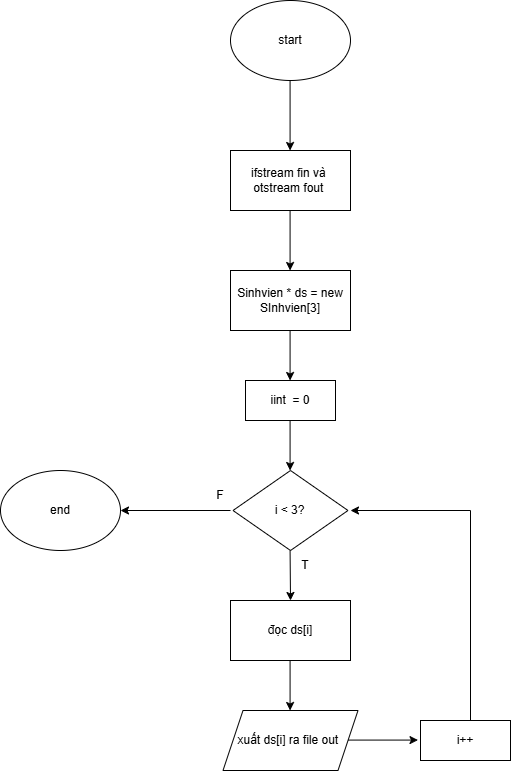

The diagram above was exported from draw.io. Its source (the exported page's mxGraphModel, read from the mxfile embedded in the PNG):
<mxGraphModel dx="587" dy="584" grid="1" gridSize="10" guides="1" tooltips="1" connect="1" arrows="1" fold="1" page="1" pageScale="1" pageWidth="827" pageHeight="1169" background="#FFFFFF" math="0" shadow="0">
  <root>
    <mxCell id="0" />
    <mxCell id="1" parent="0" />
    <mxCell id="ZgOFXLZ6eTAWOrIFYv6t-1" parent="1" style="ellipse;whiteSpace=wrap;html=1;" value="start" vertex="1">
      <mxGeometry height="80" width="120" x="360" y="80" as="geometry" />
    </mxCell>
    <mxCell id="ZgOFXLZ6eTAWOrIFYv6t-2" edge="1" parent="1" style="endArrow=classic;html=1;rounded=0;" value="">
      <mxGeometry height="50" relative="1" width="50" as="geometry">
        <mxPoint x="419.58" y="160" as="sourcePoint" />
        <mxPoint x="419.58" y="230" as="targetPoint" />
      </mxGeometry>
    </mxCell>
    <mxCell id="ZgOFXLZ6eTAWOrIFYv6t-3" parent="1" style="rounded=0;whiteSpace=wrap;html=1;" value="ifstream fin và&amp;nbsp;&lt;div&gt;otstream fout&amp;nbsp;&lt;/div&gt;" vertex="1">
      <mxGeometry height="60" width="120" x="360" y="230" as="geometry" />
    </mxCell>
    <mxCell id="ZgOFXLZ6eTAWOrIFYv6t-4" edge="1" parent="1" style="endArrow=classic;html=1;rounded=0;" value="">
      <mxGeometry height="50" relative="1" width="50" as="geometry">
        <mxPoint x="419.58" y="290" as="sourcePoint" />
        <mxPoint x="419.58" y="350" as="targetPoint" />
      </mxGeometry>
    </mxCell>
    <mxCell id="ZgOFXLZ6eTAWOrIFYv6t-5" parent="1" style="rounded=0;whiteSpace=wrap;html=1;" value="Sinhvien * ds = new SInhvien[3]" vertex="1">
      <mxGeometry height="60" width="120" x="360" y="350" as="geometry" />
    </mxCell>
    <mxCell id="ZgOFXLZ6eTAWOrIFYv6t-6" edge="1" parent="1" style="endArrow=classic;html=1;rounded=0;" value="">
      <mxGeometry height="50" relative="1" width="50" as="geometry">
        <mxPoint x="419.58" y="410" as="sourcePoint" />
        <mxPoint x="419.58" y="460" as="targetPoint" />
      </mxGeometry>
    </mxCell>
    <mxCell id="ZgOFXLZ6eTAWOrIFYv6t-7" parent="1" style="rounded=0;whiteSpace=wrap;html=1;" value="iint&amp;nbsp; = 0" vertex="1">
      <mxGeometry height="40" width="90" x="375" y="460" as="geometry" />
    </mxCell>
    <mxCell id="ZgOFXLZ6eTAWOrIFYv6t-8" edge="1" parent="1" style="endArrow=classic;html=1;rounded=0;" value="">
      <mxGeometry height="50" relative="1" width="50" as="geometry">
        <mxPoint x="419.58" y="500" as="sourcePoint" />
        <mxPoint x="419.58" y="550" as="targetPoint" />
      </mxGeometry>
    </mxCell>
    <mxCell id="ZgOFXLZ6eTAWOrIFYv6t-9" parent="1" style="rhombus;whiteSpace=wrap;html=1;" value="i &amp;lt; 3?" vertex="1">
      <mxGeometry height="80" width="115" x="362.5" y="550" as="geometry" />
    </mxCell>
    <mxCell id="ZgOFXLZ6eTAWOrIFYv6t-10" edge="1" parent="1" style="endArrow=classic;html=1;rounded=0;" value="">
      <mxGeometry height="50" relative="1" width="50" as="geometry">
        <mxPoint x="419.58" y="630" as="sourcePoint" />
        <mxPoint x="420" y="680" as="targetPoint" />
      </mxGeometry>
    </mxCell>
    <mxCell id="ZgOFXLZ6eTAWOrIFYv6t-11" parent="1" style="rounded=0;whiteSpace=wrap;html=1;" value="đọc ds[i]" vertex="1">
      <mxGeometry height="60" width="120" x="360" y="680" as="geometry" />
    </mxCell>
    <mxCell id="ZgOFXLZ6eTAWOrIFYv6t-12" edge="1" parent="1" style="endArrow=classic;html=1;rounded=0;" value="">
      <mxGeometry height="50" relative="1" width="50" as="geometry">
        <mxPoint x="419.58" y="740" as="sourcePoint" />
        <mxPoint x="419.58" y="790" as="targetPoint" />
      </mxGeometry>
    </mxCell>
    <mxCell id="ZgOFXLZ6eTAWOrIFYv6t-13" parent="1" style="shape=parallelogram;perimeter=parallelogramPerimeter;whiteSpace=wrap;html=1;fixedSize=1;" value="xuất ds[i] ra file out&amp;nbsp;" vertex="1">
      <mxGeometry height="60" width="135" x="352.5" y="790" as="geometry" />
    </mxCell>
    <mxCell id="ZgOFXLZ6eTAWOrIFYv6t-14" parent="1" style="text;html=1;whiteSpace=wrap;strokeColor=none;fillColor=none;align=center;verticalAlign=middle;rounded=0;" value="T" vertex="1">
      <mxGeometry height="30" width="60" x="405" y="630" as="geometry" />
    </mxCell>
    <mxCell id="ZgOFXLZ6eTAWOrIFYv6t-15" edge="1" parent="1" style="endArrow=classic;html=1;rounded=0;" value="">
      <mxGeometry height="50" relative="1" width="50" as="geometry">
        <mxPoint x="477.5" y="819.58" as="sourcePoint" />
        <mxPoint x="547.5" y="819.58" as="targetPoint" />
      </mxGeometry>
    </mxCell>
    <mxCell id="ZgOFXLZ6eTAWOrIFYv6t-16" parent="1" style="rounded=0;whiteSpace=wrap;html=1;" value="i++" vertex="1">
      <mxGeometry height="40" width="90" x="550" y="800" as="geometry" />
    </mxCell>
    <mxCell id="ZgOFXLZ6eTAWOrIFYv6t-17" edge="1" parent="1" style="endArrow=none;html=1;rounded=0;" value="">
      <mxGeometry height="50" relative="1" width="50" as="geometry">
        <mxPoint x="600" y="800" as="sourcePoint" />
        <mxPoint x="600" y="590" as="targetPoint" />
      </mxGeometry>
    </mxCell>
    <mxCell id="ZgOFXLZ6eTAWOrIFYv6t-18" edge="1" parent="1" style="endArrow=classic;html=1;rounded=0;" value="">
      <mxGeometry height="50" relative="1" width="50" as="geometry">
        <mxPoint x="600" y="590" as="sourcePoint" />
        <mxPoint x="480" y="590" as="targetPoint" />
      </mxGeometry>
    </mxCell>
    <mxCell id="ZgOFXLZ6eTAWOrIFYv6t-20" edge="1" parent="1" style="endArrow=classic;html=1;rounded=0;" value="">
      <mxGeometry height="50" relative="1" width="50" as="geometry">
        <mxPoint x="360" y="590" as="sourcePoint" />
        <mxPoint x="250" y="590" as="targetPoint" />
      </mxGeometry>
    </mxCell>
    <mxCell id="ZgOFXLZ6eTAWOrIFYv6t-21" parent="1" style="ellipse;whiteSpace=wrap;html=1;" value="end" vertex="1">
      <mxGeometry height="80" width="120" x="130" y="550" as="geometry" />
    </mxCell>
    <mxCell id="ZgOFXLZ6eTAWOrIFYv6t-22" parent="1" style="text;html=1;whiteSpace=wrap;strokeColor=none;fillColor=none;align=center;verticalAlign=middle;rounded=0;" value="F" vertex="1">
      <mxGeometry height="30" width="60" x="320" y="560" as="geometry" />
    </mxCell>
  </root>
</mxGraphModel>